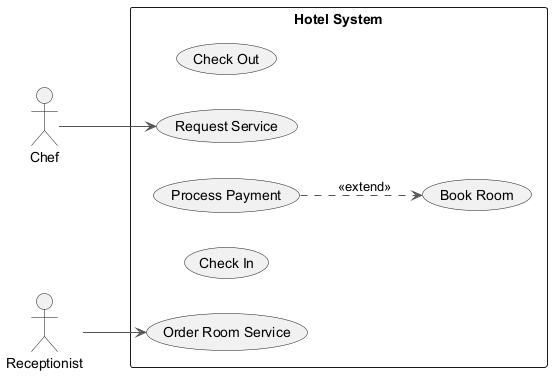

The diagram above was rendered by PlantUML. Its source (embedded in the PNG):
@startuml
skinparam ArrowColor #555555
left to right direction
actor "Chef" as Chef
actor "Receptionist" as Receptionist
rectangle "Hotel System" {
  usecase "Book Room" as UC_BookRoom
  usecase "Check Out" as UC_CheckOut
  usecase "Order Room Service" as UC_OrderRoomService
  usecase "Process Payment" as UC_ProcessPayment
  usecase "Check In" as UC_CheckIn
  usecase "Request Service" as UC_RequestService
}
Chef --> UC_RequestService
Receptionist --> UC_OrderRoomService
UC_ProcessPayment ..> UC_BookRoom : <<extend>>
@enduml